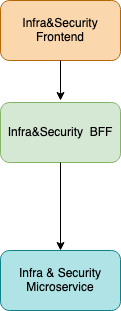

The diagram above was exported from draw.io. Its source (the exported page's mxGraphModel, read from the mxfile embedded in the PNG):
<mxGraphModel dx="946" dy="546" grid="1" gridSize="10" guides="1" tooltips="1" connect="1" arrows="1" fold="1" page="1" pageScale="1" pageWidth="850" pageHeight="1100" math="0" shadow="0">
  <root>
    <mxCell id="0" />
    <mxCell id="1" parent="0" />
    <mxCell id="ULPqpBoAnRgQTEhIJqGX-1" value="&lt;div&gt;Infra&amp;amp;Security&lt;/div&gt;&lt;div&gt;Frontend&lt;/div&gt;" style="rounded=1;whiteSpace=wrap;html=1;fillColor=#fad7ac;strokeColor=#b46504;" vertex="1" parent="1">
      <mxGeometry x="340" y="40" width="120" height="60" as="geometry" />
    </mxCell>
    <mxCell id="ULPqpBoAnRgQTEhIJqGX-2" value="Infra&amp;amp;Security&amp;nbsp; BFF" style="rounded=1;whiteSpace=wrap;html=1;fillColor=#d5e8d4;strokeColor=#82b366;" vertex="1" parent="1">
      <mxGeometry x="340" y="142" width="120" height="60" as="geometry" />
    </mxCell>
    <mxCell id="ULPqpBoAnRgQTEhIJqGX-3" value="&lt;div&gt;Infra &amp;amp; Security&lt;br&gt;&lt;/div&gt;&lt;div&gt; Microservice&lt;/div&gt;" style="rounded=1;whiteSpace=wrap;html=1;fillColor=#b0e3e6;strokeColor=#0e8088;" vertex="1" parent="1">
      <mxGeometry x="340" y="290" width="120" height="60" as="geometry" />
    </mxCell>
    <mxCell id="ULPqpBoAnRgQTEhIJqGX-4" value="" style="endArrow=classic;html=1;entryX=0.5;entryY=0;entryDx=0;entryDy=0;exitX=0.5;exitY=1;exitDx=0;exitDy=0;" edge="1" parent="1" source="ULPqpBoAnRgQTEhIJqGX-2" target="ULPqpBoAnRgQTEhIJqGX-3">
      <mxGeometry width="50" height="50" relative="1" as="geometry">
        <mxPoint x="400" y="280" as="sourcePoint" />
        <mxPoint x="450" y="230" as="targetPoint" />
      </mxGeometry>
    </mxCell>
    <mxCell id="ULPqpBoAnRgQTEhIJqGX-5" value="" style="endArrow=classic;html=1;exitX=0.5;exitY=1;exitDx=0;exitDy=0;" edge="1" parent="1" source="ULPqpBoAnRgQTEhIJqGX-1">
      <mxGeometry width="50" height="50" relative="1" as="geometry">
        <mxPoint x="410" y="212" as="sourcePoint" />
        <mxPoint x="400" y="140" as="targetPoint" />
      </mxGeometry>
    </mxCell>
  </root>
</mxGraphModel>